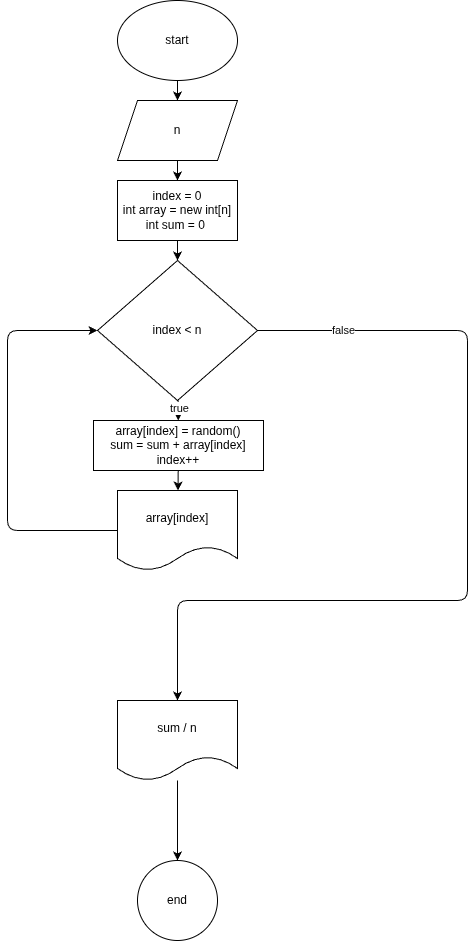

The diagram above was exported from draw.io. Its source (the exported page's mxGraphModel, read from the mxfile embedded in the PNG):
<mxGraphModel dx="817" dy="413" grid="1" gridSize="10" guides="1" tooltips="1" connect="1" arrows="1" fold="1" page="1" pageScale="1" pageWidth="827" pageHeight="1169" math="0" shadow="0">
  <root>
    <mxCell id="0" />
    <mxCell id="1" parent="0" />
    <mxCell id="3" value="" style="edgeStyle=none;html=1;" edge="1" parent="1" source="4" target="6">
      <mxGeometry relative="1" as="geometry" />
    </mxCell>
    <mxCell id="4" value="start" style="ellipse;whiteSpace=wrap;html=1;" vertex="1" parent="1">
      <mxGeometry x="310" y="10" width="120" height="80" as="geometry" />
    </mxCell>
    <mxCell id="5" value="" style="edgeStyle=none;html=1;" edge="1" parent="1" source="6" target="8">
      <mxGeometry relative="1" as="geometry" />
    </mxCell>
    <mxCell id="6" value="n" style="shape=parallelogram;perimeter=parallelogramPerimeter;whiteSpace=wrap;html=1;fixedSize=1;" vertex="1" parent="1">
      <mxGeometry x="310" y="110" width="120" height="60" as="geometry" />
    </mxCell>
    <mxCell id="7" value="" style="edgeStyle=none;html=1;" edge="1" parent="1" source="8" target="12">
      <mxGeometry relative="1" as="geometry" />
    </mxCell>
    <mxCell id="8" value="index = 0&lt;div&gt;int array = new int[n]&lt;/div&gt;&lt;div&gt;int sum = 0&lt;span style=&quot;color: rgb(63, 63, 63); background-color: transparent;&quot;&gt;&amp;nbsp;&lt;/span&gt;&lt;/div&gt;" style="whiteSpace=wrap;html=1;" vertex="1" parent="1">
      <mxGeometry x="310" y="190" width="120" height="60" as="geometry" />
    </mxCell>
    <mxCell id="9" value="" style="edgeStyle=none;html=1;" edge="1" parent="1" source="12" target="15">
      <mxGeometry relative="1" as="geometry" />
    </mxCell>
    <mxCell id="10" value="true" style="edgeLabel;html=1;align=center;verticalAlign=middle;resizable=0;points=[];" vertex="1" connectable="0" parent="9">
      <mxGeometry x="-0.2207" y="1" relative="1" as="geometry">
        <mxPoint as="offset" />
      </mxGeometry>
    </mxCell>
    <mxCell id="21" value="" style="edgeStyle=none;html=1;" edge="1" parent="1" source="12" target="20">
      <mxGeometry relative="1" as="geometry">
        <Array as="points">
          <mxPoint x="660" y="340" />
          <mxPoint x="660" y="610" />
          <mxPoint x="370" y="610" />
        </Array>
      </mxGeometry>
    </mxCell>
    <mxCell id="22" value="false" style="edgeLabel;html=1;align=center;verticalAlign=middle;resizable=0;points=[];" vertex="1" connectable="0" parent="21">
      <mxGeometry x="-0.805" y="1" relative="1" as="geometry">
        <mxPoint as="offset" />
      </mxGeometry>
    </mxCell>
    <mxCell id="12" value="index &amp;lt; n" style="rhombus;whiteSpace=wrap;html=1;" vertex="1" parent="1">
      <mxGeometry x="290" y="270" width="160" height="140" as="geometry" />
    </mxCell>
    <mxCell id="14" value="" style="edgeStyle=none;html=1;" edge="1" parent="1" source="15" target="16">
      <mxGeometry relative="1" as="geometry" />
    </mxCell>
    <mxCell id="15" value="array[index] = random()&lt;div&gt;sum = sum + array[index]&lt;/div&gt;&lt;div&gt;index++&lt;/div&gt;" style="whiteSpace=wrap;html=1;" vertex="1" parent="1">
      <mxGeometry x="286" y="430" width="170" height="50" as="geometry" />
    </mxCell>
    <mxCell id="19" style="edgeStyle=none;html=1;exitX=0;exitY=0.5;exitDx=0;exitDy=0;entryX=0;entryY=0.5;entryDx=0;entryDy=0;" edge="1" parent="1" source="16" target="12">
      <mxGeometry relative="1" as="geometry">
        <Array as="points">
          <mxPoint x="200" y="540" />
          <mxPoint x="200" y="340" />
        </Array>
      </mxGeometry>
    </mxCell>
    <mxCell id="16" value="array[index]" style="shape=document;whiteSpace=wrap;html=1;boundedLbl=1;" vertex="1" parent="1">
      <mxGeometry x="310" y="500" width="120" height="80" as="geometry" />
    </mxCell>
    <mxCell id="24" value="" style="edgeStyle=none;html=1;" edge="1" parent="1" source="20" target="23">
      <mxGeometry relative="1" as="geometry" />
    </mxCell>
    <mxCell id="20" value="sum / n" style="shape=document;whiteSpace=wrap;html=1;boundedLbl=1;" vertex="1" parent="1">
      <mxGeometry x="310" y="710" width="120" height="80" as="geometry" />
    </mxCell>
    <mxCell id="23" value="end" style="ellipse;whiteSpace=wrap;html=1;" vertex="1" parent="1">
      <mxGeometry x="330" y="870" width="80" height="80" as="geometry" />
    </mxCell>
  </root>
</mxGraphModel>